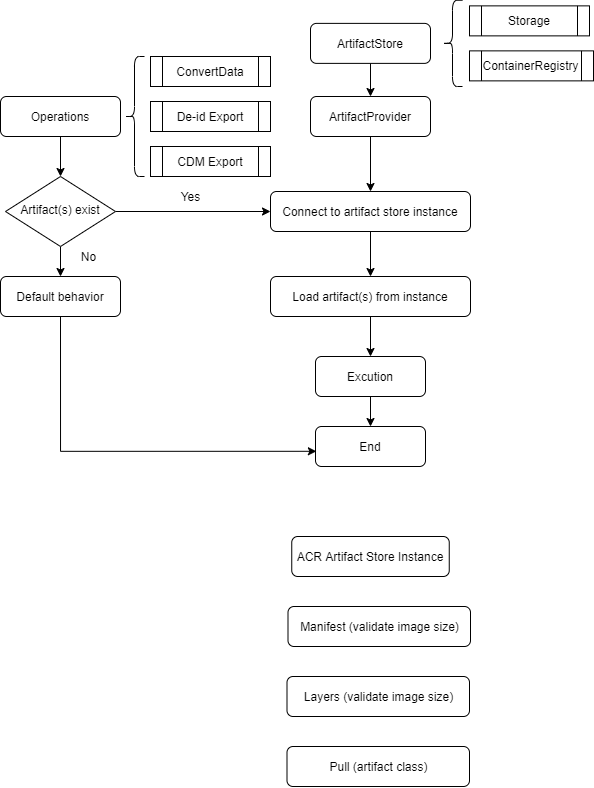

The diagram above was exported from draw.io. Its source (the exported page's mxGraphModel, read from the mxfile embedded in the PNG):
<mxGraphModel dx="749" dy="546" grid="1" gridSize="10" guides="1" tooltips="1" connect="1" arrows="1" fold="1" page="1" pageScale="1" pageWidth="827" pageHeight="1169" math="0" shadow="0">
  <root>
    <mxCell id="WIyWlLk6GJQsqaUBKTNV-0" />
    <mxCell id="WIyWlLk6GJQsqaUBKTNV-1" parent="WIyWlLk6GJQsqaUBKTNV-0" />
    <mxCell id="vGemPBGbU_frCg8-oxHn-18" style="edgeStyle=orthogonalEdgeStyle;rounded=0;orthogonalLoop=1;jettySize=auto;html=1;exitX=0.5;exitY=1;exitDx=0;exitDy=0;entryX=0.5;entryY=0;entryDx=0;entryDy=0;" edge="1" parent="WIyWlLk6GJQsqaUBKTNV-1" source="WIyWlLk6GJQsqaUBKTNV-3" target="WIyWlLk6GJQsqaUBKTNV-6">
      <mxGeometry relative="1" as="geometry" />
    </mxCell>
    <mxCell id="WIyWlLk6GJQsqaUBKTNV-3" value="Operations" style="rounded=1;whiteSpace=wrap;html=1;fontSize=12;glass=0;strokeWidth=1;shadow=0;" parent="WIyWlLk6GJQsqaUBKTNV-1" vertex="1">
      <mxGeometry x="150" y="280" width="120" height="40" as="geometry" />
    </mxCell>
    <mxCell id="vGemPBGbU_frCg8-oxHn-17" style="edgeStyle=orthogonalEdgeStyle;rounded=0;orthogonalLoop=1;jettySize=auto;html=1;exitX=1;exitY=0.5;exitDx=0;exitDy=0;entryX=0;entryY=0.5;entryDx=0;entryDy=0;" edge="1" parent="WIyWlLk6GJQsqaUBKTNV-1" source="WIyWlLk6GJQsqaUBKTNV-6" target="WIyWlLk6GJQsqaUBKTNV-7">
      <mxGeometry relative="1" as="geometry" />
    </mxCell>
    <mxCell id="vGemPBGbU_frCg8-oxHn-29" style="edgeStyle=orthogonalEdgeStyle;rounded=0;orthogonalLoop=1;jettySize=auto;html=1;exitX=0.5;exitY=1;exitDx=0;exitDy=0;entryX=0.5;entryY=0;entryDx=0;entryDy=0;" edge="1" parent="WIyWlLk6GJQsqaUBKTNV-1" source="WIyWlLk6GJQsqaUBKTNV-6" target="WIyWlLk6GJQsqaUBKTNV-12">
      <mxGeometry relative="1" as="geometry" />
    </mxCell>
    <mxCell id="WIyWlLk6GJQsqaUBKTNV-6" value="Artifact(s) exist" style="rhombus;whiteSpace=wrap;html=1;shadow=0;fontFamily=Helvetica;fontSize=12;align=center;strokeWidth=1;spacing=6;spacingTop=-4;" parent="WIyWlLk6GJQsqaUBKTNV-1" vertex="1">
      <mxGeometry x="155" y="360" width="110" height="70" as="geometry" />
    </mxCell>
    <mxCell id="vGemPBGbU_frCg8-oxHn-25" style="edgeStyle=orthogonalEdgeStyle;rounded=0;orthogonalLoop=1;jettySize=auto;html=1;exitX=0.5;exitY=1;exitDx=0;exitDy=0;entryX=0.5;entryY=0;entryDx=0;entryDy=0;" edge="1" parent="WIyWlLk6GJQsqaUBKTNV-1" source="WIyWlLk6GJQsqaUBKTNV-7" target="vGemPBGbU_frCg8-oxHn-24">
      <mxGeometry relative="1" as="geometry" />
    </mxCell>
    <mxCell id="WIyWlLk6GJQsqaUBKTNV-7" value="Connect to artifact store instance" style="rounded=1;whiteSpace=wrap;html=1;fontSize=12;glass=0;strokeWidth=1;shadow=0;" parent="WIyWlLk6GJQsqaUBKTNV-1" vertex="1">
      <mxGeometry x="420" y="375" width="200" height="40" as="geometry" />
    </mxCell>
    <mxCell id="vGemPBGbU_frCg8-oxHn-32" style="edgeStyle=orthogonalEdgeStyle;rounded=0;orthogonalLoop=1;jettySize=auto;html=1;exitX=0.5;exitY=1;exitDx=0;exitDy=0;entryX=0.008;entryY=0.62;entryDx=0;entryDy=0;entryPerimeter=0;" edge="1" parent="WIyWlLk6GJQsqaUBKTNV-1" source="WIyWlLk6GJQsqaUBKTNV-12" target="vGemPBGbU_frCg8-oxHn-30">
      <mxGeometry relative="1" as="geometry" />
    </mxCell>
    <mxCell id="WIyWlLk6GJQsqaUBKTNV-12" value="Default behavior" style="rounded=1;whiteSpace=wrap;html=1;fontSize=12;glass=0;strokeWidth=1;shadow=0;" parent="WIyWlLk6GJQsqaUBKTNV-1" vertex="1">
      <mxGeometry x="150" y="460" width="120" height="40" as="geometry" />
    </mxCell>
    <mxCell id="vGemPBGbU_frCg8-oxHn-16" style="edgeStyle=orthogonalEdgeStyle;rounded=0;orthogonalLoop=1;jettySize=auto;html=1;exitX=0.5;exitY=1;exitDx=0;exitDy=0;" edge="1" parent="WIyWlLk6GJQsqaUBKTNV-1" source="vGemPBGbU_frCg8-oxHn-0" target="WIyWlLk6GJQsqaUBKTNV-7">
      <mxGeometry relative="1" as="geometry" />
    </mxCell>
    <mxCell id="vGemPBGbU_frCg8-oxHn-0" value="ArtifactProvider" style="rounded=1;whiteSpace=wrap;html=1;fontSize=12;glass=0;strokeWidth=1;shadow=0;" vertex="1" parent="WIyWlLk6GJQsqaUBKTNV-1">
      <mxGeometry x="460" y="280" width="120" height="40" as="geometry" />
    </mxCell>
    <mxCell id="vGemPBGbU_frCg8-oxHn-1" value="ConvertData" style="shape=process;whiteSpace=wrap;html=1;backgroundOutline=1;" vertex="1" parent="WIyWlLk6GJQsqaUBKTNV-1">
      <mxGeometry x="300" y="240" width="120" height="30" as="geometry" />
    </mxCell>
    <mxCell id="vGemPBGbU_frCg8-oxHn-2" value="De-id Export" style="shape=process;whiteSpace=wrap;html=1;backgroundOutline=1;" vertex="1" parent="WIyWlLk6GJQsqaUBKTNV-1">
      <mxGeometry x="300" y="285" width="120" height="30" as="geometry" />
    </mxCell>
    <mxCell id="vGemPBGbU_frCg8-oxHn-3" value="CDM Export" style="shape=process;whiteSpace=wrap;html=1;backgroundOutline=1;" vertex="1" parent="WIyWlLk6GJQsqaUBKTNV-1">
      <mxGeometry x="300" y="330" width="120" height="30" as="geometry" />
    </mxCell>
    <mxCell id="vGemPBGbU_frCg8-oxHn-8" value="" style="shape=curlyBracket;whiteSpace=wrap;html=1;rounded=1;" vertex="1" parent="WIyWlLk6GJQsqaUBKTNV-1">
      <mxGeometry x="274" y="240" width="20" height="120" as="geometry" />
    </mxCell>
    <mxCell id="vGemPBGbU_frCg8-oxHn-12" value="Storage" style="shape=process;whiteSpace=wrap;html=1;backgroundOutline=1;" vertex="1" parent="WIyWlLk6GJQsqaUBKTNV-1">
      <mxGeometry x="619" y="189.37" width="120" height="30" as="geometry" />
    </mxCell>
    <mxCell id="vGemPBGbU_frCg8-oxHn-13" value="ContainerRegistry" style="shape=process;whiteSpace=wrap;html=1;backgroundOutline=1;" vertex="1" parent="WIyWlLk6GJQsqaUBKTNV-1">
      <mxGeometry x="619" y="234.37" width="124" height="30" as="geometry" />
    </mxCell>
    <mxCell id="vGemPBGbU_frCg8-oxHn-15" value="" style="shape=curlyBracket;whiteSpace=wrap;html=1;rounded=1;" vertex="1" parent="WIyWlLk6GJQsqaUBKTNV-1">
      <mxGeometry x="592" y="183.75" width="20" height="86.25" as="geometry" />
    </mxCell>
    <mxCell id="vGemPBGbU_frCg8-oxHn-22" value="Yes" style="text;html=1;align=center;verticalAlign=middle;resizable=0;points=[];autosize=1;" vertex="1" parent="WIyWlLk6GJQsqaUBKTNV-1">
      <mxGeometry x="320" y="370" width="40" height="20" as="geometry" />
    </mxCell>
    <mxCell id="vGemPBGbU_frCg8-oxHn-23" value="No" style="text;html=1;align=center;verticalAlign=middle;resizable=0;points=[];autosize=1;" vertex="1" parent="WIyWlLk6GJQsqaUBKTNV-1">
      <mxGeometry x="223" y="430" width="30" height="20" as="geometry" />
    </mxCell>
    <mxCell id="vGemPBGbU_frCg8-oxHn-26" style="edgeStyle=orthogonalEdgeStyle;rounded=0;orthogonalLoop=1;jettySize=auto;html=1;exitX=0.5;exitY=1;exitDx=0;exitDy=0;entryX=0.5;entryY=0;entryDx=0;entryDy=0;" edge="1" parent="WIyWlLk6GJQsqaUBKTNV-1" source="vGemPBGbU_frCg8-oxHn-24" target="vGemPBGbU_frCg8-oxHn-27">
      <mxGeometry relative="1" as="geometry">
        <mxPoint x="520.3103448275863" y="530" as="targetPoint" />
      </mxGeometry>
    </mxCell>
    <mxCell id="vGemPBGbU_frCg8-oxHn-24" value="Load artifact(s) from instance" style="rounded=1;whiteSpace=wrap;html=1;fontSize=12;glass=0;strokeWidth=1;shadow=0;" vertex="1" parent="WIyWlLk6GJQsqaUBKTNV-1">
      <mxGeometry x="420" y="460" width="200" height="40" as="geometry" />
    </mxCell>
    <mxCell id="vGemPBGbU_frCg8-oxHn-31" style="edgeStyle=orthogonalEdgeStyle;rounded=0;orthogonalLoop=1;jettySize=auto;html=1;exitX=0.5;exitY=1;exitDx=0;exitDy=0;entryX=0.5;entryY=0;entryDx=0;entryDy=0;" edge="1" parent="WIyWlLk6GJQsqaUBKTNV-1" source="vGemPBGbU_frCg8-oxHn-27" target="vGemPBGbU_frCg8-oxHn-30">
      <mxGeometry relative="1" as="geometry" />
    </mxCell>
    <mxCell id="vGemPBGbU_frCg8-oxHn-27" value="Excution" style="rounded=1;whiteSpace=wrap;html=1;fontSize=12;glass=0;strokeWidth=1;shadow=0;" vertex="1" parent="WIyWlLk6GJQsqaUBKTNV-1">
      <mxGeometry x="465" y="540" width="110" height="40" as="geometry" />
    </mxCell>
    <mxCell id="vGemPBGbU_frCg8-oxHn-30" value="End" style="rounded=1;whiteSpace=wrap;html=1;fontSize=12;glass=0;strokeWidth=1;shadow=0;" vertex="1" parent="WIyWlLk6GJQsqaUBKTNV-1">
      <mxGeometry x="465" y="610" width="110" height="40" as="geometry" />
    </mxCell>
    <mxCell id="vGemPBGbU_frCg8-oxHn-34" style="edgeStyle=orthogonalEdgeStyle;rounded=0;orthogonalLoop=1;jettySize=auto;html=1;exitX=0.5;exitY=1;exitDx=0;exitDy=0;entryX=0.5;entryY=0;entryDx=0;entryDy=0;" edge="1" parent="WIyWlLk6GJQsqaUBKTNV-1" source="vGemPBGbU_frCg8-oxHn-33" target="vGemPBGbU_frCg8-oxHn-0">
      <mxGeometry relative="1" as="geometry" />
    </mxCell>
    <mxCell id="vGemPBGbU_frCg8-oxHn-33" value="ArtifactStore" style="rounded=1;whiteSpace=wrap;html=1;fontSize=12;glass=0;strokeWidth=1;shadow=0;" vertex="1" parent="WIyWlLk6GJQsqaUBKTNV-1">
      <mxGeometry x="460" y="206.88" width="120" height="40" as="geometry" />
    </mxCell>
    <mxCell id="vGemPBGbU_frCg8-oxHn-36" value="ACR Artifact Store Instance" style="rounded=1;whiteSpace=wrap;html=1;fontSize=12;glass=0;strokeWidth=1;shadow=0;" vertex="1" parent="WIyWlLk6GJQsqaUBKTNV-1">
      <mxGeometry x="441.25" y="720" width="157.5" height="40" as="geometry" />
    </mxCell>
    <mxCell id="vGemPBGbU_frCg8-oxHn-37" value="Manifest (validate image size)" style="rounded=1;whiteSpace=wrap;html=1;fontSize=12;glass=0;strokeWidth=1;shadow=0;" vertex="1" parent="WIyWlLk6GJQsqaUBKTNV-1">
      <mxGeometry x="437.5" y="790" width="182.5" height="40" as="geometry" />
    </mxCell>
    <mxCell id="vGemPBGbU_frCg8-oxHn-38" value="Layers (validate image size)" style="rounded=1;whiteSpace=wrap;html=1;fontSize=12;glass=0;strokeWidth=1;shadow=0;" vertex="1" parent="WIyWlLk6GJQsqaUBKTNV-1">
      <mxGeometry x="436.5" y="860" width="182.5" height="40" as="geometry" />
    </mxCell>
    <mxCell id="vGemPBGbU_frCg8-oxHn-39" value="Pull (artifact class)" style="rounded=1;whiteSpace=wrap;html=1;fontSize=12;glass=0;strokeWidth=1;shadow=0;" vertex="1" parent="WIyWlLk6GJQsqaUBKTNV-1">
      <mxGeometry x="436.5" y="930" width="182.5" height="40" as="geometry" />
    </mxCell>
  </root>
</mxGraphModel>